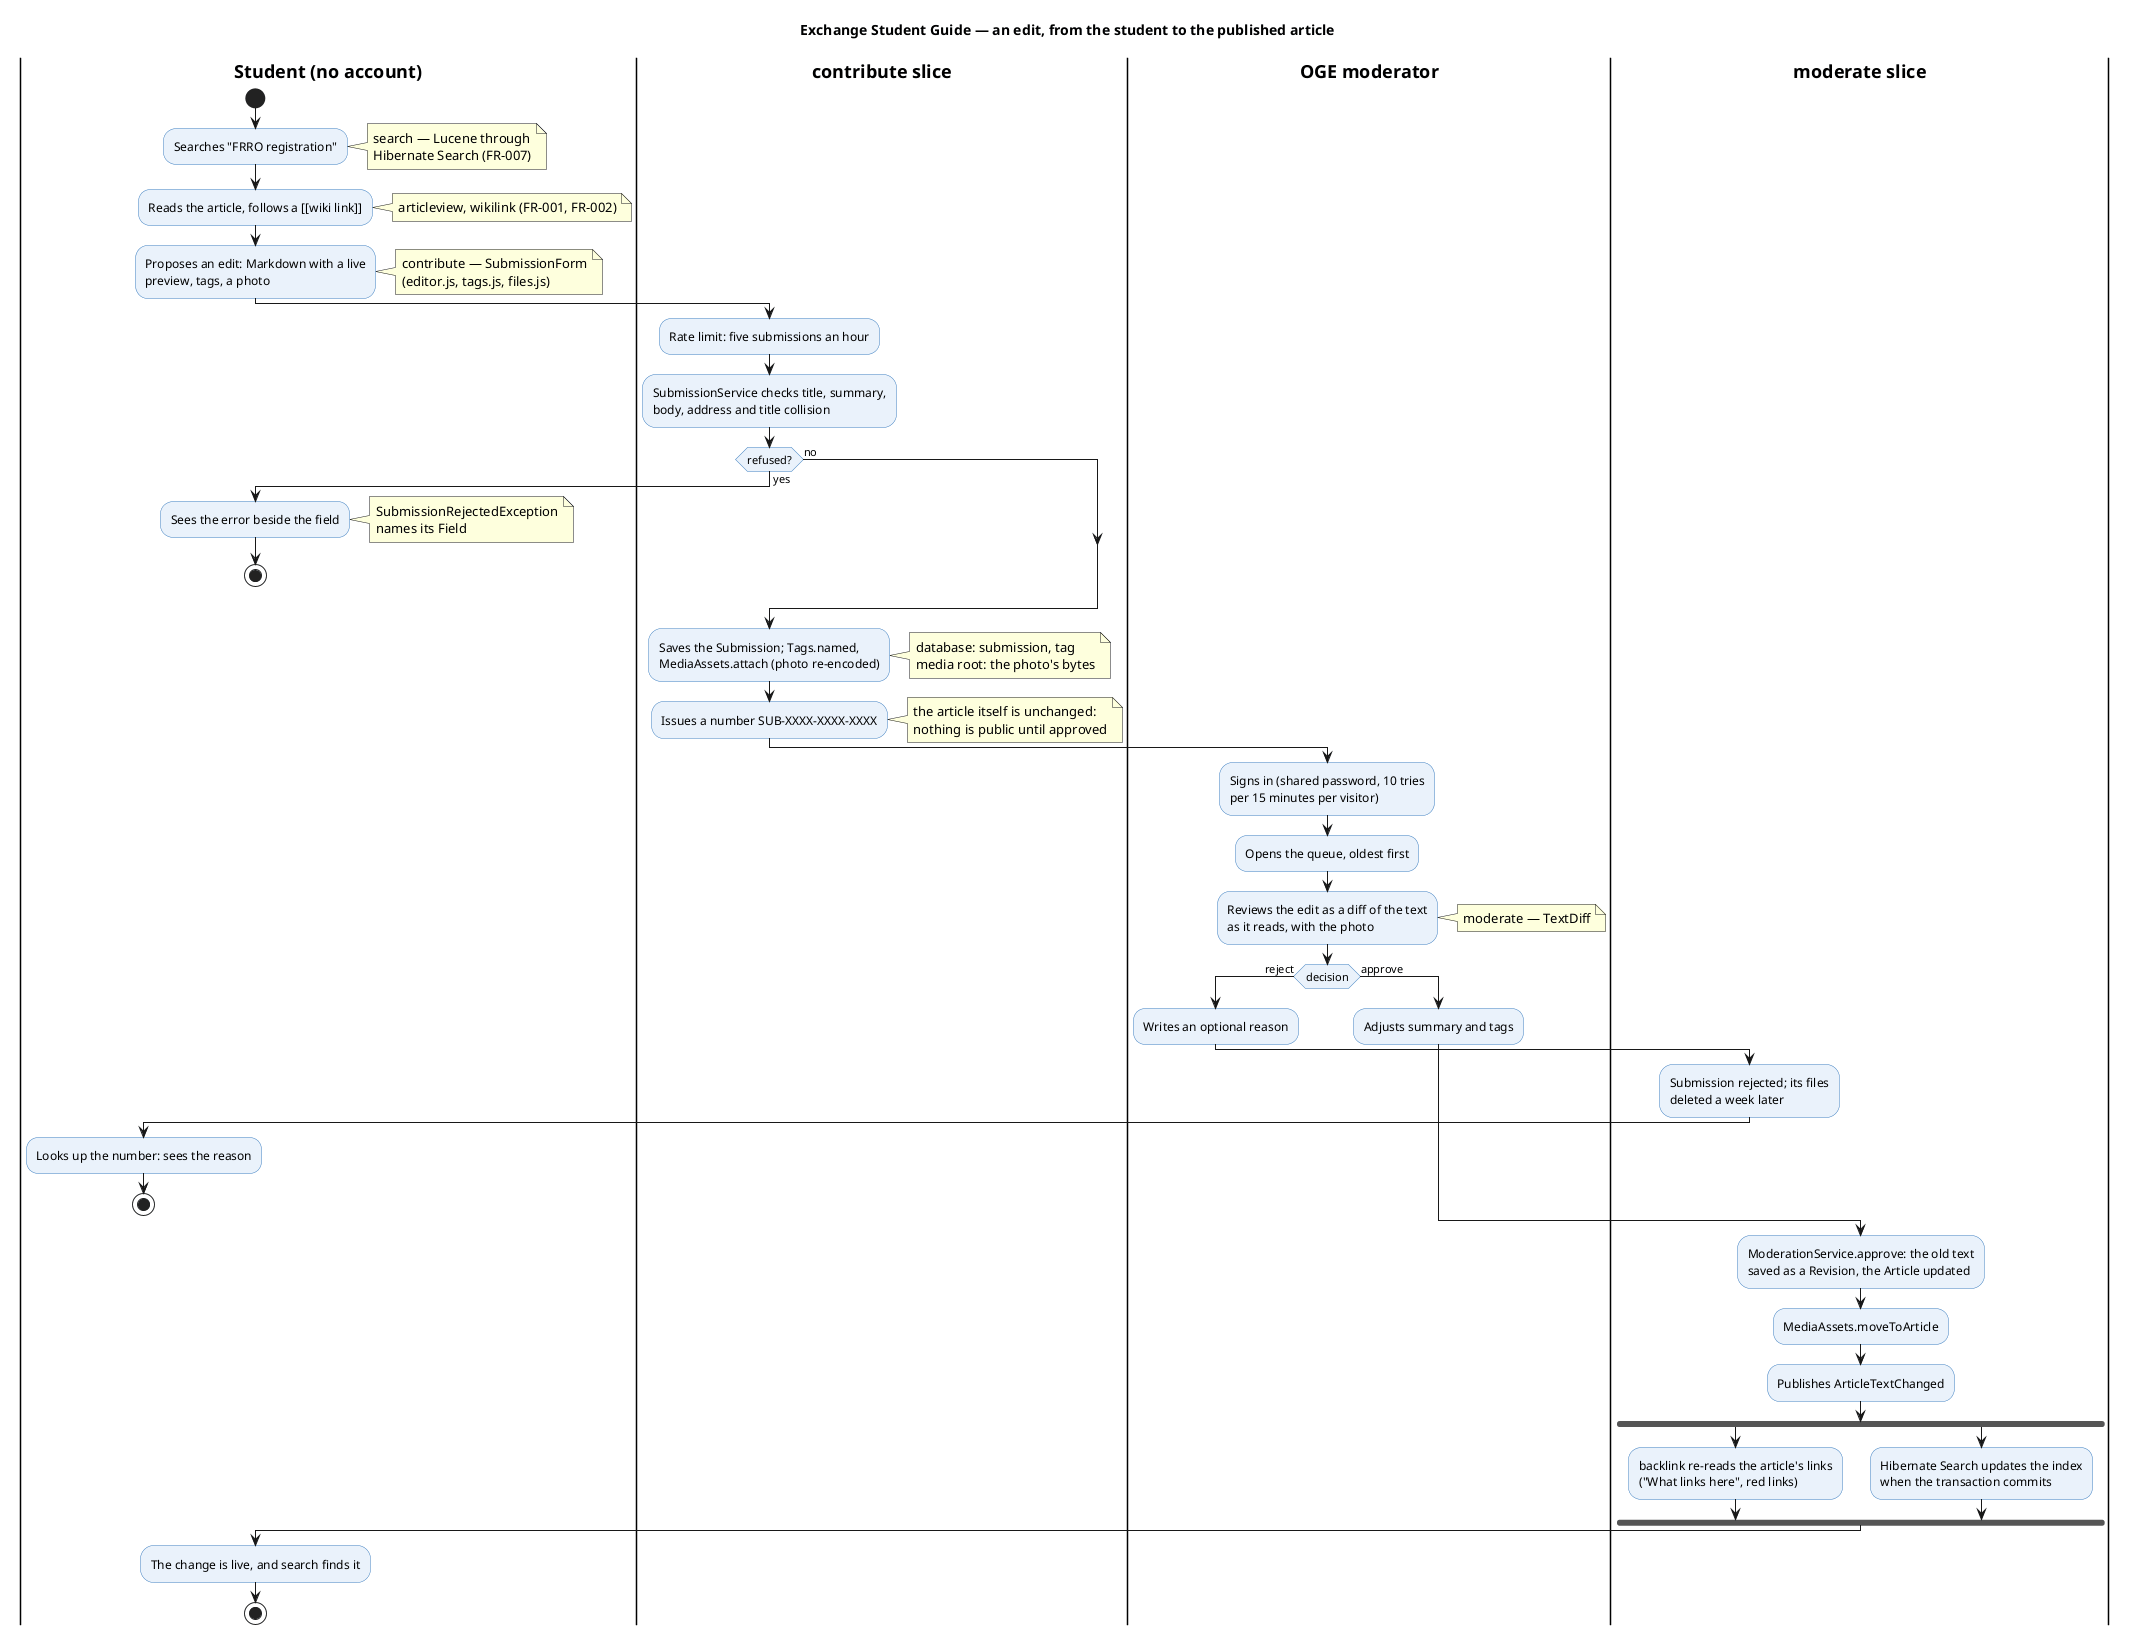

The diagram above was rendered by PlantUML. Its source (embedded in the PNG):
@startuml main-flow
' The main flow, from a student's edit to the change being live (FR-011, FR-014 to FR-017).
' Each step names the class that does it, as in docs/viva/README.md "Three flows, file by file".
' A swimlane is who acts; the notes are the slice and the store each step touches.
!pragma layout smetana
skinparam defaultFontName Noto Sans
skinparam ActivityBackgroundColor #EAF2FB
skinparam ActivityBorderColor #3C7FC0
skinparam SwimlaneTitleFontStyle bold

title Exchange Student Guide — an edit, from the student to the published article

|Student (no account)|
start
:Searches "FRRO registration";
note right: search — Lucene through\nHibernate Search (FR-007)
:Reads the article, follows a ~[~[wiki link]];
note right: articleview, wikilink (FR-001, FR-002)
:Proposes an edit: Markdown with a live\npreview, tags, a photo;
note right: contribute — SubmissionForm\n(editor.js, tags.js, files.js)

|contribute slice|
:Rate limit: five submissions an hour;
:SubmissionService checks title, summary,\nbody, address and title collision;
if (refused?) then (yes)
  |Student (no account)|
  :Sees the error beside the field;
  note right: SubmissionRejectedException\nnames its Field
  stop
else (no)
  |contribute slice|
endif
:Saves the Submission; Tags.named,\nMediaAssets.attach (photo re-encoded);
note right: database: submission, tag\nmedia root: the photo's bytes
:Issues a number SUB-XXXX-XXXX-XXXX;
note right: the article itself is unchanged:\nnothing is public until approved

|OGE moderator|
:Signs in (shared password, 10 tries\nper 15 minutes per visitor);
:Opens the queue, oldest first;
:Reviews the edit as a diff of the text\nas it reads, with the photo;
note right: moderate — TextDiff
if (decision) then (reject)
  :Writes an optional reason;
  |moderate slice|
  :Submission rejected; its files\ndeleted a week later;
  |Student (no account)|
  :Looks up the number: sees the reason;
  stop
else (approve)
  |OGE moderator|
  :Adjusts summary and tags;
endif

|moderate slice|
:ModerationService.approve: the old text\nsaved as a Revision, the Article updated;
:MediaAssets.moveToArticle;
:Publishes ArticleTextChanged;
fork
  :backlink re-reads the article's links\n("What links here", red links);
fork again
  :Hibernate Search updates the index\nwhen the transaction commits;
end fork

|Student (no account)|
:The change is live, and search finds it;
stop
@enduml